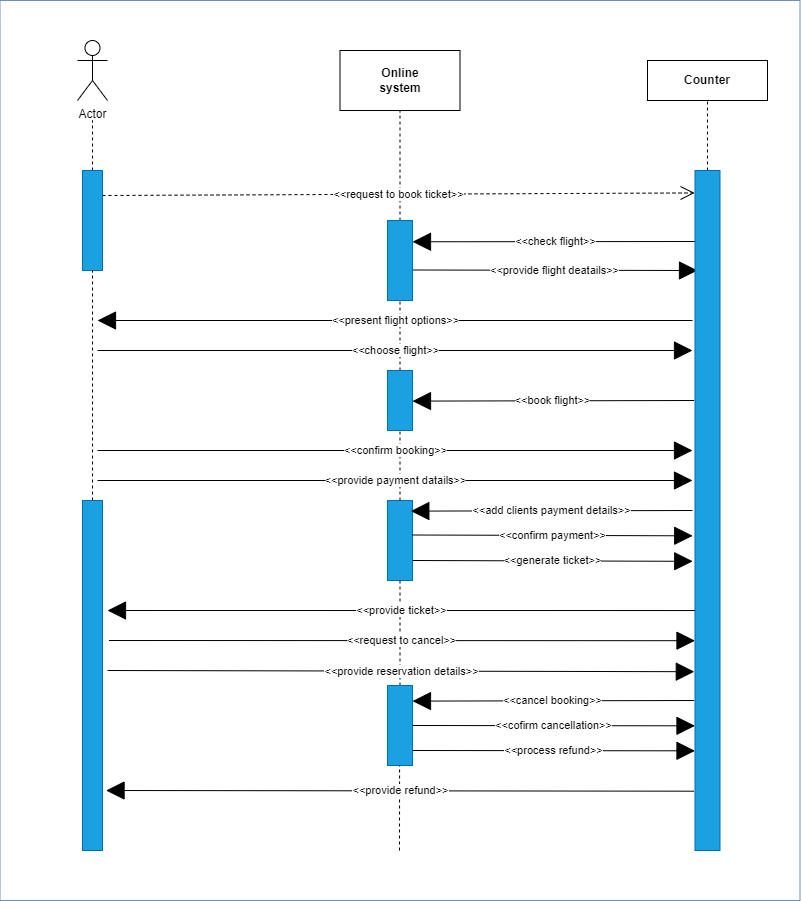

The diagram above was exported from draw.io. Its source (the exported page's mxGraphModel, read from the mxfile embedded in the PNG):
<mxGraphModel dx="943" dy="714" grid="1" gridSize="10" guides="1" tooltips="1" connect="1" arrows="1" fold="1" page="1" pageScale="1" pageWidth="850" pageHeight="1100" math="0" shadow="0">
  <root>
    <mxCell id="0" />
    <mxCell id="1" parent="0" />
    <mxCell id="5" value="D" style="rounded=0;whiteSpace=wrap;html=1;fillColor=#FFFFFF;strokeColor=#6c8ebf;labelBackgroundColor=#FFFFFF;" vertex="1" parent="1">
      <mxGeometry x="12.5" y="10" width="800" height="900" as="geometry" />
    </mxCell>
    <mxCell id="6" value="&lt;font color=&quot;#000000&quot;&gt;Actor&lt;/font&gt;" style="shape=umlActor;verticalLabelPosition=bottom;verticalAlign=top;html=1;fillColor=none;strokeColor=#000000;" vertex="1" parent="1">
      <mxGeometry x="90" y="50" width="30" height="60" as="geometry" />
    </mxCell>
    <mxCell id="7" value="&lt;font color=&quot;#000000&quot;&gt;&lt;b&gt;Online&lt;br&gt;system&lt;br&gt;&lt;/b&gt;&lt;/font&gt;" style="rounded=0;whiteSpace=wrap;html=1;fillColor=none;strokeColor=#000000;" vertex="1" parent="1">
      <mxGeometry x="352.5" y="60" width="120" height="60" as="geometry" />
    </mxCell>
    <mxCell id="15" value="" style="endArrow=none;dashed=1;html=1;strokeColor=#000000;fontColor=#000000;exitX=0.5;exitY=0;exitDx=0;exitDy=0;" edge="1" parent="1">
      <mxGeometry width="50" height="50" relative="1" as="geometry">
        <mxPoint x="105" y="179.9999999999999" as="sourcePoint" />
        <mxPoint x="105" y="130" as="targetPoint" />
      </mxGeometry>
    </mxCell>
    <mxCell id="16" value="" style="endArrow=none;dashed=1;html=1;strokeColor=#000000;fontColor=#000000;exitX=0.5;exitY=0;exitDx=0;exitDy=0;entryX=0.5;entryY=1;entryDx=0;entryDy=0;" edge="1" parent="1" source="49" target="7">
      <mxGeometry width="50" height="50" relative="1" as="geometry">
        <mxPoint x="410" y="179.9999999999999" as="sourcePoint" />
        <mxPoint x="135" y="140" as="targetPoint" />
      </mxGeometry>
    </mxCell>
    <mxCell id="17" value="&amp;lt;&amp;lt;request to book ticket&amp;gt;&amp;gt;" style="endArrow=open;endSize=12;dashed=1;html=1;strokeColor=#000000;fontColor=#000000;exitX=1;exitY=0.25;exitDx=0;exitDy=0;entryX=-0.016;entryY=0.033;entryDx=0;entryDy=0;entryPerimeter=0;labelBackgroundColor=#FFFFFF;" edge="1" parent="1" source="48" target="47">
      <mxGeometry width="160" relative="1" as="geometry">
        <mxPoint x="244.39999999999986" y="235.2399999999999" as="sourcePoint" />
        <mxPoint x="510" y="233.15999999999997" as="targetPoint" />
      </mxGeometry>
    </mxCell>
    <mxCell id="20" value="&amp;lt;&amp;lt;check flight&amp;gt;&amp;gt;" style="endArrow=block;endSize=16;endFill=1;html=1;labelBackgroundColor=#FFFFFF;strokeColor=#000000;fontColor=#000000;entryX=0.983;entryY=0.161;entryDx=0;entryDy=0;entryPerimeter=0;strokeWidth=1;" edge="1" parent="1">
      <mxGeometry width="160" relative="1" as="geometry">
        <mxPoint x="710" y="251" as="sourcePoint" />
        <mxPoint x="425.00000000000006" y="251.27999999999997" as="targetPoint" />
      </mxGeometry>
    </mxCell>
    <mxCell id="22" value="&amp;lt;&amp;lt;provide flight deatails&amp;gt;&amp;gt;" style="endArrow=block;endSize=16;endFill=1;html=1;labelBackgroundColor=#FFFFFF;strokeColor=#000000;fontColor=#000000;strokeWidth=1;exitX=1;exitY=0.25;exitDx=0;exitDy=0;" edge="1" parent="1">
      <mxGeometry width="160" relative="1" as="geometry">
        <mxPoint x="425" y="279.4999999999998" as="sourcePoint" />
        <mxPoint x="710" y="280" as="targetPoint" />
      </mxGeometry>
    </mxCell>
    <mxCell id="45" value="&lt;font color=&quot;#000000&quot;&gt;&lt;b&gt;Counter&lt;br&gt;&lt;/b&gt;&lt;/font&gt;" style="rounded=0;whiteSpace=wrap;html=1;fillColor=none;strokeColor=#000000;" vertex="1" parent="1">
      <mxGeometry x="660" y="70" width="120" height="40" as="geometry" />
    </mxCell>
    <mxCell id="46" value="" style="endArrow=none;dashed=1;html=1;strokeColor=#000000;fontColor=#000000;exitX=0.5;exitY=0;exitDx=0;exitDy=0;entryX=0.5;entryY=1;entryDx=0;entryDy=0;" edge="1" target="45" parent="1">
      <mxGeometry width="50" height="50" relative="1" as="geometry">
        <mxPoint x="720" y="180" as="sourcePoint" />
        <mxPoint x="445" y="140" as="targetPoint" />
      </mxGeometry>
    </mxCell>
    <mxCell id="47" value="" style="rounded=0;whiteSpace=wrap;html=1;labelBackgroundColor=#FFFFFF;strokeColor=#006EAF;fontColor=#ffffff;fillColor=#1ba1e2;" vertex="1" parent="1">
      <mxGeometry x="707.5" y="180" width="25" height="680" as="geometry" />
    </mxCell>
    <mxCell id="48" value="" style="rounded=0;whiteSpace=wrap;html=1;labelBackgroundColor=#FFFFFF;strokeColor=#006EAF;fontColor=#ffffff;fillColor=#1ba1e2;" vertex="1" parent="1">
      <mxGeometry x="95" y="180" width="20" height="100" as="geometry" />
    </mxCell>
    <mxCell id="49" value="" style="rounded=0;whiteSpace=wrap;html=1;labelBackgroundColor=#FFFFFF;strokeColor=#006EAF;fontColor=#ffffff;fillColor=#1ba1e2;" vertex="1" parent="1">
      <mxGeometry x="400" y="230" width="25" height="80" as="geometry" />
    </mxCell>
    <mxCell id="52" value="" style="rounded=0;whiteSpace=wrap;html=1;labelBackgroundColor=#FFFFFF;strokeColor=#006EAF;fontColor=#ffffff;fillColor=#1ba1e2;" vertex="1" parent="1">
      <mxGeometry x="400" y="380" width="25" height="60" as="geometry" />
    </mxCell>
    <mxCell id="55" value="" style="rounded=0;whiteSpace=wrap;html=1;labelBackgroundColor=#FFFFFF;strokeColor=#006EAF;fontColor=#ffffff;fillColor=#1ba1e2;" vertex="1" parent="1">
      <mxGeometry x="95" y="510" width="20" height="350" as="geometry" />
    </mxCell>
    <mxCell id="56" value="" style="endArrow=none;dashed=1;html=1;strokeColor=#000000;fontColor=#000000;exitX=0.5;exitY=0;exitDx=0;exitDy=0;entryX=0.5;entryY=1;entryDx=0;entryDy=0;" edge="1" parent="1" source="55" target="48">
      <mxGeometry width="50" height="50" relative="1" as="geometry">
        <mxPoint x="104.5" y="390" as="sourcePoint" />
        <mxPoint x="104.5" y="270" as="targetPoint" />
      </mxGeometry>
    </mxCell>
    <mxCell id="64" value="" style="endArrow=none;dashed=1;html=1;strokeColor=#000000;fontColor=#000000;exitX=0.5;exitY=0;exitDx=0;exitDy=0;entryX=0.5;entryY=1;entryDx=0;entryDy=0;" edge="1" parent="1" source="52" target="49">
      <mxGeometry width="50" height="50" relative="1" as="geometry">
        <mxPoint x="115" y="520" as="sourcePoint" />
        <mxPoint x="115" y="290" as="targetPoint" />
      </mxGeometry>
    </mxCell>
    <mxCell id="65" value="&amp;lt;&amp;lt;present flight options&amp;gt;&amp;gt;" style="endArrow=block;endSize=16;endFill=1;html=1;labelBackgroundColor=#FFFFFF;strokeColor=#000000;fontColor=#000000;strokeWidth=1;exitX=0.056;exitY=0.093;exitDx=0;exitDy=0;exitPerimeter=0;" edge="1" parent="1">
      <mxGeometry width="160" relative="1" as="geometry">
        <mxPoint x="705" y="330" as="sourcePoint" />
        <mxPoint x="110" y="330" as="targetPoint" />
      </mxGeometry>
    </mxCell>
    <mxCell id="67" value="&amp;lt;&amp;lt;choose flight&amp;gt;&amp;gt;" style="endArrow=block;endSize=16;endFill=1;html=1;labelBackgroundColor=#FFFFFF;strokeColor=#000000;fontColor=#000000;strokeWidth=1;exitX=1;exitY=0.25;exitDx=0;exitDy=0;entryX=0;entryY=0.25;entryDx=0;entryDy=0;" edge="1" parent="1">
      <mxGeometry width="160" relative="1" as="geometry">
        <mxPoint x="110" y="359.9999999999998" as="sourcePoint" />
        <mxPoint x="705" y="360.00000000000045" as="targetPoint" />
      </mxGeometry>
    </mxCell>
    <mxCell id="68" value="&amp;lt;&amp;lt;book flight&amp;gt;&amp;gt;" style="endArrow=block;endSize=16;endFill=1;html=1;labelBackgroundColor=#FFFFFF;strokeColor=#000000;fontColor=#000000;entryX=0.983;entryY=0.161;entryDx=0;entryDy=0;entryPerimeter=0;strokeWidth=1;exitX=0.056;exitY=0.093;exitDx=0;exitDy=0;exitPerimeter=0;" edge="1" parent="1">
      <mxGeometry width="160" relative="1" as="geometry">
        <mxPoint x="706.6800000000001" y="409.99999999999994" as="sourcePoint" />
        <mxPoint x="425" y="410.59999999999997" as="targetPoint" />
      </mxGeometry>
    </mxCell>
    <mxCell id="69" value="" style="rounded=0;whiteSpace=wrap;html=1;labelBackgroundColor=#FFFFFF;strokeColor=#006EAF;fontColor=#ffffff;fillColor=#1ba1e2;" vertex="1" parent="1">
      <mxGeometry x="400" y="510" width="25" height="80" as="geometry" />
    </mxCell>
    <mxCell id="70" value="" style="endArrow=none;dashed=1;html=1;strokeColor=#000000;fontColor=#000000;exitX=0.5;exitY=0;exitDx=0;exitDy=0;entryX=0.5;entryY=1;entryDx=0;entryDy=0;" edge="1" source="69" parent="1" target="52">
      <mxGeometry width="50" height="50" relative="1" as="geometry">
        <mxPoint x="115" y="650" as="sourcePoint" />
        <mxPoint x="410" y="440" as="targetPoint" />
      </mxGeometry>
    </mxCell>
    <mxCell id="71" value="&amp;lt;&amp;lt;confirm booking&amp;gt;&amp;gt;" style="endArrow=block;endSize=16;endFill=1;html=1;labelBackgroundColor=#FFFFFF;strokeColor=#000000;fontColor=#000000;strokeWidth=1;exitX=1;exitY=0.25;exitDx=0;exitDy=0;entryX=0;entryY=0.25;entryDx=0;entryDy=0;" edge="1" parent="1">
      <mxGeometry width="160" relative="1" as="geometry">
        <mxPoint x="110" y="459.9999999999998" as="sourcePoint" />
        <mxPoint x="705" y="460.00000000000045" as="targetPoint" />
      </mxGeometry>
    </mxCell>
    <mxCell id="72" value="&amp;lt;&amp;lt;provide payment datails&amp;gt;&amp;gt;" style="endArrow=block;endSize=16;endFill=1;html=1;labelBackgroundColor=#FFFFFF;strokeColor=#000000;fontColor=#000000;strokeWidth=1;exitX=1;exitY=0.25;exitDx=0;exitDy=0;entryX=0;entryY=0.25;entryDx=0;entryDy=0;" edge="1" parent="1">
      <mxGeometry width="160" relative="1" as="geometry">
        <mxPoint x="110" y="489.9999999999998" as="sourcePoint" />
        <mxPoint x="705" y="490.00000000000045" as="targetPoint" />
      </mxGeometry>
    </mxCell>
    <mxCell id="73" value="&amp;lt;&amp;lt;add clients payment details&amp;gt;&amp;gt;" style="endArrow=block;endSize=16;endFill=1;html=1;labelBackgroundColor=#FFFFFF;strokeColor=#000000;fontColor=#000000;entryX=0.983;entryY=0.161;entryDx=0;entryDy=0;entryPerimeter=0;strokeWidth=1;exitX=0.056;exitY=0.093;exitDx=0;exitDy=0;exitPerimeter=0;" edge="1" parent="1">
      <mxGeometry width="160" relative="1" as="geometry">
        <mxPoint x="705.0000000000001" y="520" as="sourcePoint" />
        <mxPoint x="423.32" y="520.5999999999999" as="targetPoint" />
      </mxGeometry>
    </mxCell>
    <mxCell id="74" value="&amp;lt;&amp;lt;confirm payment&amp;gt;&amp;gt;" style="endArrow=block;endSize=16;endFill=1;html=1;labelBackgroundColor=#FFFFFF;strokeColor=#000000;fontColor=#000000;strokeWidth=1;exitX=1;exitY=0.25;exitDx=0;exitDy=0;entryX=0.007;entryY=0.132;entryDx=0;entryDy=0;entryPerimeter=0;" edge="1" parent="1">
      <mxGeometry width="160" relative="1" as="geometry">
        <mxPoint x="425" y="544.4999999999998" as="sourcePoint" />
        <mxPoint x="705.21" y="545.32" as="targetPoint" />
      </mxGeometry>
    </mxCell>
    <mxCell id="75" value="&amp;lt;&amp;lt;generate ticket&amp;gt;&amp;gt;" style="endArrow=block;endSize=16;endFill=1;html=1;labelBackgroundColor=#FFFFFF;strokeColor=#000000;fontColor=#000000;strokeWidth=1;exitX=1;exitY=0.25;exitDx=0;exitDy=0;entryX=0.007;entryY=0.132;entryDx=0;entryDy=0;entryPerimeter=0;" edge="1" parent="1">
      <mxGeometry width="160" relative="1" as="geometry">
        <mxPoint x="425" y="569.9999999999998" as="sourcePoint" />
        <mxPoint x="705.21" y="570.8200000000002" as="targetPoint" />
      </mxGeometry>
    </mxCell>
    <mxCell id="76" value="" style="endArrow=none;dashed=1;html=1;strokeColor=#000000;fontColor=#000000;exitX=0.5;exitY=0;exitDx=0;exitDy=0;entryX=0.5;entryY=1;entryDx=0;entryDy=0;" edge="1" parent="1" source="80" target="69">
      <mxGeometry width="50" height="50" relative="1" as="geometry">
        <mxPoint x="409.5" y="820" as="sourcePoint" />
        <mxPoint x="409.5" y="590" as="targetPoint" />
      </mxGeometry>
    </mxCell>
    <mxCell id="79" value="&amp;lt;&amp;lt;provide reservation details&amp;gt;&amp;gt;" style="endArrow=block;endSize=16;endFill=1;html=1;labelBackgroundColor=#FFFFFF;strokeColor=#000000;fontColor=#000000;strokeWidth=1;entryX=0.06;entryY=0.62;entryDx=0;entryDy=0;entryPerimeter=0;" edge="1" parent="1">
      <mxGeometry width="160" relative="1" as="geometry">
        <mxPoint x="120" y="680" as="sourcePoint" />
        <mxPoint x="706.8" y="681.2" as="targetPoint" />
      </mxGeometry>
    </mxCell>
    <mxCell id="80" value="" style="rounded=0;whiteSpace=wrap;html=1;labelBackgroundColor=#FFFFFF;strokeColor=#006EAF;fontColor=#ffffff;fillColor=#1ba1e2;" vertex="1" parent="1">
      <mxGeometry x="400" y="695" width="25" height="80" as="geometry" />
    </mxCell>
    <mxCell id="81" value="&amp;lt;&amp;lt;cancel booking&amp;gt;&amp;gt;" style="endArrow=block;endSize=16;endFill=1;html=1;labelBackgroundColor=#FFFFFF;strokeColor=#000000;fontColor=#000000;entryX=0.983;entryY=0.161;entryDx=0;entryDy=0;entryPerimeter=0;strokeWidth=1;exitX=0.056;exitY=0.093;exitDx=0;exitDy=0;exitPerimeter=0;" edge="1" parent="1">
      <mxGeometry width="160" relative="1" as="geometry">
        <mxPoint x="706.68" y="710" as="sourcePoint" />
        <mxPoint x="424.99999999999994" y="710.5999999999999" as="targetPoint" />
      </mxGeometry>
    </mxCell>
    <mxCell id="82" value="&amp;lt;&amp;lt;cofirm cancellation&amp;gt;&amp;gt;" style="endArrow=block;endSize=16;endFill=1;html=1;labelBackgroundColor=#FFFFFF;strokeColor=#000000;fontColor=#000000;strokeWidth=1;exitX=1;exitY=0.5;exitDx=0;exitDy=0;entryX=0.007;entryY=0.132;entryDx=0;entryDy=0;entryPerimeter=0;" edge="1" parent="1" source="80">
      <mxGeometry width="160" relative="1" as="geometry">
        <mxPoint x="427.29" y="734.4999999999998" as="sourcePoint" />
        <mxPoint x="707.5" y="735.3200000000002" as="targetPoint" />
      </mxGeometry>
    </mxCell>
    <mxCell id="84" value="" style="endArrow=none;dashed=1;html=1;strokeColor=#000000;fontColor=#000000;entryX=0.5;entryY=1;entryDx=0;entryDy=0;" edge="1" parent="1">
      <mxGeometry width="50" height="50" relative="1" as="geometry">
        <mxPoint x="412" y="860" as="sourcePoint" />
        <mxPoint x="412.08" y="775" as="targetPoint" />
      </mxGeometry>
    </mxCell>
    <mxCell id="86" value="&amp;lt;&amp;lt;process refund&amp;gt;&amp;gt;" style="endArrow=block;endSize=16;endFill=1;html=1;labelBackgroundColor=#FFFFFF;strokeColor=#000000;fontColor=#000000;strokeWidth=1;exitX=1;exitY=0.5;exitDx=0;exitDy=0;entryX=0.007;entryY=0.132;entryDx=0;entryDy=0;entryPerimeter=0;" edge="1" parent="1">
      <mxGeometry width="160" relative="1" as="geometry">
        <mxPoint x="425" y="759.9999999999999" as="sourcePoint" />
        <mxPoint x="707.5" y="760.32" as="targetPoint" />
      </mxGeometry>
    </mxCell>
    <mxCell id="87" value="&amp;lt;&amp;lt;request to cancel&amp;gt;&amp;gt;" style="endArrow=block;endSize=16;endFill=1;html=1;labelBackgroundColor=#FFFFFF;strokeColor=#000000;fontColor=#000000;strokeWidth=1;entryX=-0.06;entryY=0.62;entryDx=0;entryDy=0;entryPerimeter=0;" edge="1" parent="1">
      <mxGeometry width="160" relative="1" as="geometry">
        <mxPoint x="121.5" y="650" as="sourcePoint" />
        <mxPoint x="707.5" y="650.2" as="targetPoint" />
      </mxGeometry>
    </mxCell>
    <mxCell id="88" value="&amp;lt;&amp;lt;provide ticket&amp;gt;&amp;gt;" style="endArrow=block;endSize=16;endFill=1;html=1;labelBackgroundColor=#FFFFFF;strokeColor=#000000;fontColor=#000000;strokeWidth=1;exitX=-0.153;exitY=0.574;exitDx=0;exitDy=0;exitPerimeter=0;" edge="1" parent="1">
      <mxGeometry width="160" relative="1" as="geometry">
        <mxPoint x="707.495" y="620.04" as="sourcePoint" />
        <mxPoint x="120" y="620" as="targetPoint" />
      </mxGeometry>
    </mxCell>
    <mxCell id="89" value="&amp;lt;&amp;lt;provide refund&amp;gt;&amp;gt;" style="endArrow=block;endSize=16;endFill=1;html=1;labelBackgroundColor=#FFFFFF;strokeColor=#000000;fontColor=#000000;strokeWidth=1;exitX=-0.153;exitY=0.574;exitDx=0;exitDy=0;exitPerimeter=0;entryX=1.083;entryY=0.643;entryDx=0;entryDy=0;entryPerimeter=0;" edge="1" parent="1">
      <mxGeometry width="160" relative="1" as="geometry">
        <mxPoint x="706.4349999999998" y="800.6899999999999" as="sourcePoint" />
        <mxPoint x="118.56000000000009" y="800.0000000000001" as="targetPoint" />
      </mxGeometry>
    </mxCell>
  </root>
</mxGraphModel>